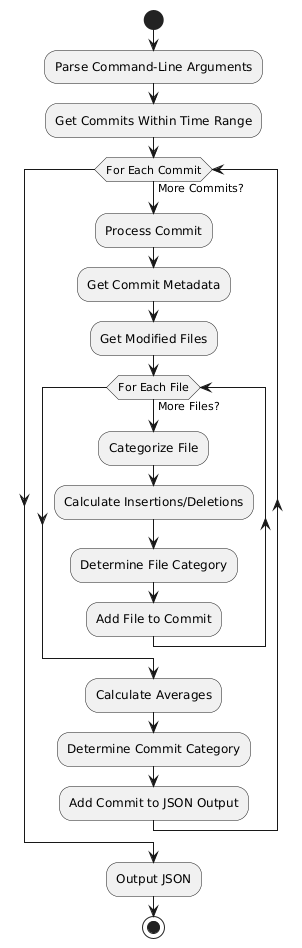

The diagram above was rendered by PlantUML. Its source (embedded in the PNG):
@startuml
start
:Parse Command-Line Arguments;
:Get Commits Within Time Range;
while (For Each Commit) is (More Commits?)
  :Process Commit;
  :Get Commit Metadata;
  :Get Modified Files;
  while (For Each File) is (More Files?)
    :Categorize File;
    :Calculate Insertions/Deletions;
    :Determine File Category;
    :Add File to Commit;
  endwhile
  :Calculate Averages;
  :Determine Commit Category;
  :Add Commit to JSON Output;
endwhile
:Output JSON;
stop
@enduml